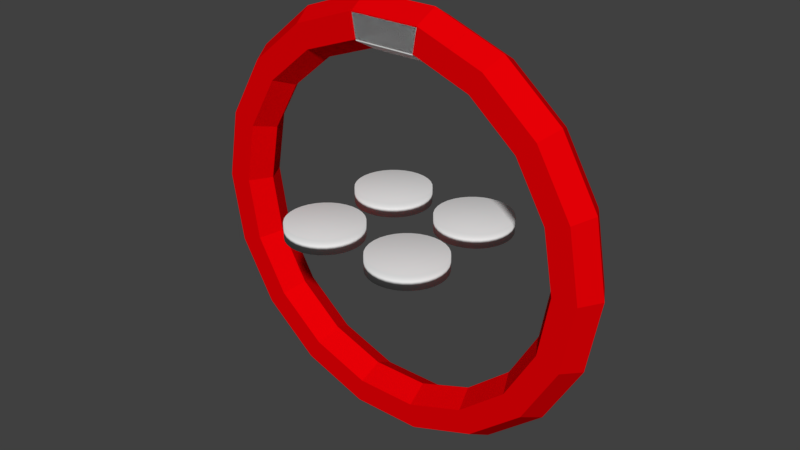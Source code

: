 # Source: twilioBoss.blend  (saved by Blender 2.77.0; exported with 4.5.12 LTS)
import bpy
from mathutils import Matrix  # noqa: F401  (used for matrix-valued properties, if any)

bpy.ops.wm.read_factory_settings(use_empty=True)
scene = bpy.context.scene
scene.name = 'Scene'

# ---- collections
col_collection_1 = bpy.data.collections.new('Collection 1'); scene.collection.children.link(col_collection_1)

# ---- materials (node trees are filled in below, after node groups)
mat_twilioboss1 = bpy.data.materials.new('twilioBoss1')
mat_twilioboss1.alpha_threshold = 0.0
mat_twilioboss1.use_transparent_shadow = False
mat_twilioboss1.diffuse_color = (0.8, 0.0, 0.001947, 1.0)
mat_twilioboss1.roughness = 0.5
mat_twilioboss2 = bpy.data.materials.new('twilioBoss2')
mat_twilioboss2.alpha_threshold = 0.0
mat_twilioboss2.use_transparent_shadow = False
mat_twilioboss2.diffuse_color = (0.8, 0.0, 0.0007126, 1.0)
mat_twilioboss2.roughness = 0.5

# ---- material node trees

# ---- world
world_world = bpy.data.worlds.new('World'); scene.world = world_world
world_world.color = (0.05088, 0.05088, 0.05088)
world_world.use_sun_shadow = False
world_world.sun_shadow_jitter_overblur = 0.0
world_world.cycles.sampling_method = 'MANUAL'

# ---- meshes
me_torus_003 = bpy.data.meshes.new('Torus.003')
me_torus_003.from_pydata([(0.1962, 8.452e-09, 0.136), (0.1849, -0.1126, 0.07201), (0.1624, -0.1126, -0.05602), (0.1511, -1.088e-08, -0.12), (0.1624, 0.1126, -0.05602), (0.1849, 0.1126, 0.07201), (-0.1962, 8.452e-09, 0.136), (-0.1849, -0.1126, 0.07201), (-0.1624, -0.1126, -0.05602), (-0.1511, -1.088e-08, -0.12), (-0.1624, 0.1126, -0.05602), (-0.1849, 0.1126, 0.07201), (0.3149, -0.1126, -0.1115), (0.3587, -0.1126, 0.008758), (0.3587, 0.1126, 0.008758), (0.3149, 0.1126, -0.1115), (0.3806, 3.386e-09, 0.06891), (0.293, -1.478e-08, -0.1717), (-0.293, -1.478e-08, -0.1717), (-0.3587, -0.1126, 0.008758), (-0.3806, 3.386e-09, 0.06891), (-0.3149, 0.1126, -0.1115), (-0.3587, 0.1126, 0.008758), (-0.3149, -0.1126, -0.1115)], [], [(16, 0, 1, 13), (13, 1, 2, 12), (12, 2, 3, 17), (17, 3, 4, 15), (15, 4, 5, 14), (14, 5, 0, 16), (4, 3, 9, 10), (9, 3, 2, 8), (5, 4, 10, 11), (11, 6, 0, 5), (1, 0, 6, 7), (8, 2, 1, 7), (11, 22, 20, 6), (10, 21, 22, 11), (9, 18, 21, 10), (8, 23, 18, 9), (7, 19, 23, 8), (6, 20, 19, 7), (14, 16, 13, 12, 17, 15), (22, 21, 18, 23, 19, 20)])
me_torus_003.materials.append(mat_twilioboss1)
me_torus_003.materials.append(mat_twilioboss2)
me_torus_003.use_remesh_preserve_volume = False
me_torus_003.use_remesh_preserve_attributes = False
me_torus_003.use_mirror_vertex_groups = False
me_torus_003.update()
me_torus_001 = bpy.data.meshes.new('Torus.001')
me_torus_001.from_pydata([(0.1962, 9.27e-09, 0.1228), (0.1849, -0.1126, 0.05877), (0.1624, -0.1126, -0.06926), (0.1511, -1.006e-08, -0.1333), (0.1624, 0.1126, -0.06926), (0.1849, 0.1126, 0.05877), (-0.1962, 9.27e-09, 0.1228), (-0.1849, -0.1126, 0.05877), (-0.1624, -0.1126, -0.06926), (-0.1511, -1.006e-08, -0.1333), (-0.1624, 0.1126, -0.06926), (-0.1849, 0.1126, 0.05877)], [], [(0, 6, 7, 1), (1, 7, 8, 2), (2, 8, 9, 3), (3, 9, 10, 4), (4, 10, 11, 5), (5, 11, 6, 0), (11, 10, 9, 8, 7, 6), (0, 1, 2, 3, 4, 5)])
me_torus_001.use_remesh_preserve_volume = False
me_torus_001.use_remesh_preserve_attributes = False
me_torus_001.use_mirror_vertex_groups = False
me_torus_001.update()
me_cylinder_003 = bpy.data.meshes.new('Cylinder.003')
me_cylinder_003.from_pydata([(0.0, 1.0, -1.0), (0.0, 1.0, 1.0), (0.1951, 0.9808, -1.0), (0.1951, 0.9808, 1.0), (0.3827, 0.9239, -1.0), (0.3827, 0.9239, 1.0), (0.5556, 0.8315, -1.0), (0.5556, 0.8315, 1.0), (0.7071, 0.7071, -1.0), (0.7071, 0.7071, 1.0), (0.8315, 0.5556, -1.0), (0.8315, 0.5556, 1.0), (0.9239, 0.3827, -1.0), (0.9239, 0.3827, 1.0), (0.9808, 0.1951, -1.0), (0.9808, 0.1951, 1.0), (1.0, 7.55e-08, -1.0), (1.0, 7.55e-08, 1.0), (0.9808, -0.1951, -1.0), (0.9808, -0.1951, 1.0), (0.9239, -0.3827, -1.0), (0.9239, -0.3827, 1.0), (0.8315, -0.5556, -1.0), (0.8315, -0.5556, 1.0), (0.7071, -0.7071, -1.0), (0.7071, -0.7071, 1.0), (0.5556, -0.8315, -1.0), (0.5556, -0.8315, 1.0), (0.3827, -0.9239, -1.0), (0.3827, -0.9239, 1.0), (0.1951, -0.9808, -1.0), (0.1951, -0.9808, 1.0), (-3.258e-07, -1.0, -1.0), (-3.258e-07, -1.0, 1.0), (-0.1951, -0.9808, -1.0), (-0.1951, -0.9808, 1.0), (-0.3827, -0.9239, -1.0), (-0.3827, -0.9239, 1.0), (-0.5556, -0.8315, -1.0), (-0.5556, -0.8315, 1.0), (-0.7071, -0.7071, -1.0), (-0.7071, -0.7071, 1.0), (-0.8315, -0.5556, -1.0), (-0.8315, -0.5556, 1.0), (-0.9239, -0.3827, -1.0), (-0.9239, -0.3827, 1.0), (-0.9808, -0.1951, -1.0), (-0.9808, -0.1951, 1.0), (-1.0, 9.656e-07, -1.0), (-1.0, 9.656e-07, 1.0), (-0.9808, 0.1951, -1.0), (-0.9808, 0.1951, 1.0), (-0.9239, 0.3827, -1.0), (-0.9239, 0.3827, 1.0), (-0.8315, 0.5556, -1.0), (-0.8315, 0.5556, 1.0), (-0.7071, 0.7071, -1.0), (-0.7071, 0.7071, 1.0), (-0.5556, 0.8315, -1.0), (-0.5556, 0.8315, 1.0), (-0.3827, 0.9239, -1.0), (-0.3827, 0.9239, 1.0), (-0.1951, 0.9808, -1.0), (-0.1951, 0.9808, 1.0)], [], [(0, 1, 3, 2), (2, 3, 5, 4), (4, 5, 7, 6), (6, 7, 9, 8), (8, 9, 11, 10), (10, 11, 13, 12), (12, 13, 15, 14), (14, 15, 17, 16), (16, 17, 19, 18), (18, 19, 21, 20), (20, 21, 23, 22), (22, 23, 25, 24), (24, 25, 27, 26), (26, 27, 29, 28), (28, 29, 31, 30), (30, 31, 33, 32), (32, 33, 35, 34), (34, 35, 37, 36), (36, 37, 39, 38), (38, 39, 41, 40), (40, 41, 43, 42), (42, 43, 45, 44), (44, 45, 47, 46), (46, 47, 49, 48), (48, 49, 51, 50), (50, 51, 53, 52), (52, 53, 55, 54), (54, 55, 57, 56), (56, 57, 59, 58), (58, 59, 61, 60), (3, 1, 63, 61, 59, 57, 55, 53, 51, 49, 47, 45, 43, 41, 39, 37, 35, 33, 31, 29, 27, 25, 23, 21, 19, 17, 15, 13, 11, 9, 7, 5), (60, 61, 63, 62), (62, 63, 1, 0), (0, 2, 4, 6, 8, 10, 12, 14, 16, 18, 20, 22, 24, 26, 28, 30, 32, 34, 36, 38, 40, 42, 44, 46, 48, 50, 52, 54, 56, 58, 60, 62)])
me_cylinder_003.polygons.foreach_set('use_smooth', [True] * 34)
me_cylinder_003.use_remesh_preserve_volume = False
me_cylinder_003.use_remesh_preserve_attributes = False
me_cylinder_003.use_mirror_vertex_groups = False
me_cylinder_003.update()
me_cylinder_002 = bpy.data.meshes.new('Cylinder.002')
me_cylinder_002.from_pydata([(0.0, 1.0, -1.0), (0.0, 1.0, 1.0), (0.1951, 0.9808, -1.0), (0.1951, 0.9808, 1.0), (0.3827, 0.9239, -1.0), (0.3827, 0.9239, 1.0), (0.5556, 0.8315, -1.0), (0.5556, 0.8315, 1.0), (0.7071, 0.7071, -1.0), (0.7071, 0.7071, 1.0), (0.8315, 0.5556, -1.0), (0.8315, 0.5556, 1.0), (0.9239, 0.3827, -1.0), (0.9239, 0.3827, 1.0), (0.9808, 0.1951, -1.0), (0.9808, 0.1951, 1.0), (1.0, 7.55e-08, -1.0), (1.0, 7.55e-08, 1.0), (0.9808, -0.1951, -1.0), (0.9808, -0.1951, 1.0), (0.9239, -0.3827, -1.0), (0.9239, -0.3827, 1.0), (0.8315, -0.5556, -1.0), (0.8315, -0.5556, 1.0), (0.7071, -0.7071, -1.0), (0.7071, -0.7071, 1.0), (0.5556, -0.8315, -1.0), (0.5556, -0.8315, 1.0), (0.3827, -0.9239, -1.0), (0.3827, -0.9239, 1.0), (0.1951, -0.9808, -1.0), (0.1951, -0.9808, 1.0), (-3.258e-07, -1.0, -1.0), (-3.258e-07, -1.0, 1.0), (-0.1951, -0.9808, -1.0), (-0.1951, -0.9808, 1.0), (-0.3827, -0.9239, -1.0), (-0.3827, -0.9239, 1.0), (-0.5556, -0.8315, -1.0), (-0.5556, -0.8315, 1.0), (-0.7071, -0.7071, -1.0), (-0.7071, -0.7071, 1.0), (-0.8315, -0.5556, -1.0), (-0.8315, -0.5556, 1.0), (-0.9239, -0.3827, -1.0), (-0.9239, -0.3827, 1.0), (-0.9808, -0.1951, -1.0), (-0.9808, -0.1951, 1.0), (-1.0, 9.656e-07, -1.0), (-1.0, 9.656e-07, 1.0), (-0.9808, 0.1951, -1.0), (-0.9808, 0.1951, 1.0), (-0.9239, 0.3827, -1.0), (-0.9239, 0.3827, 1.0), (-0.8315, 0.5556, -1.0), (-0.8315, 0.5556, 1.0), (-0.7071, 0.7071, -1.0), (-0.7071, 0.7071, 1.0), (-0.5556, 0.8315, -1.0), (-0.5556, 0.8315, 1.0), (-0.3827, 0.9239, -1.0), (-0.3827, 0.9239, 1.0), (-0.1951, 0.9808, -1.0), (-0.1951, 0.9808, 1.0)], [], [(0, 1, 3, 2), (2, 3, 5, 4), (4, 5, 7, 6), (6, 7, 9, 8), (8, 9, 11, 10), (10, 11, 13, 12), (12, 13, 15, 14), (14, 15, 17, 16), (16, 17, 19, 18), (18, 19, 21, 20), (20, 21, 23, 22), (22, 23, 25, 24), (24, 25, 27, 26), (26, 27, 29, 28), (28, 29, 31, 30), (30, 31, 33, 32), (32, 33, 35, 34), (34, 35, 37, 36), (36, 37, 39, 38), (38, 39, 41, 40), (40, 41, 43, 42), (42, 43, 45, 44), (44, 45, 47, 46), (46, 47, 49, 48), (48, 49, 51, 50), (50, 51, 53, 52), (52, 53, 55, 54), (54, 55, 57, 56), (56, 57, 59, 58), (58, 59, 61, 60), (3, 1, 63, 61, 59, 57, 55, 53, 51, 49, 47, 45, 43, 41, 39, 37, 35, 33, 31, 29, 27, 25, 23, 21, 19, 17, 15, 13, 11, 9, 7, 5), (60, 61, 63, 62), (62, 63, 1, 0), (0, 2, 4, 6, 8, 10, 12, 14, 16, 18, 20, 22, 24, 26, 28, 30, 32, 34, 36, 38, 40, 42, 44, 46, 48, 50, 52, 54, 56, 58, 60, 62)])
me_cylinder_002.polygons.foreach_set('use_smooth', [True] * 34)
me_cylinder_002.use_remesh_preserve_volume = False
me_cylinder_002.use_remesh_preserve_attributes = False
me_cylinder_002.use_mirror_vertex_groups = False
me_cylinder_002.update()
me_cylinder_001 = bpy.data.meshes.new('Cylinder.001')
me_cylinder_001.from_pydata([(0.0, 1.0, -1.0), (0.0, 1.0, 1.0), (0.1951, 0.9808, -1.0), (0.1951, 0.9808, 1.0), (0.3827, 0.9239, -1.0), (0.3827, 0.9239, 1.0), (0.5556, 0.8315, -1.0), (0.5556, 0.8315, 1.0), (0.7071, 0.7071, -1.0), (0.7071, 0.7071, 1.0), (0.8315, 0.5556, -1.0), (0.8315, 0.5556, 1.0), (0.9239, 0.3827, -1.0), (0.9239, 0.3827, 1.0), (0.9808, 0.1951, -1.0), (0.9808, 0.1951, 1.0), (1.0, 7.55e-08, -1.0), (1.0, 7.55e-08, 1.0), (0.9808, -0.1951, -1.0), (0.9808, -0.1951, 1.0), (0.9239, -0.3827, -1.0), (0.9239, -0.3827, 1.0), (0.8315, -0.5556, -1.0), (0.8315, -0.5556, 1.0), (0.7071, -0.7071, -1.0), (0.7071, -0.7071, 1.0), (0.5556, -0.8315, -1.0), (0.5556, -0.8315, 1.0), (0.3827, -0.9239, -1.0), (0.3827, -0.9239, 1.0), (0.1951, -0.9808, -1.0), (0.1951, -0.9808, 1.0), (-3.258e-07, -1.0, -1.0), (-3.258e-07, -1.0, 1.0), (-0.1951, -0.9808, -1.0), (-0.1951, -0.9808, 1.0), (-0.3827, -0.9239, -1.0), (-0.3827, -0.9239, 1.0), (-0.5556, -0.8315, -1.0), (-0.5556, -0.8315, 1.0), (-0.7071, -0.7071, -1.0), (-0.7071, -0.7071, 1.0), (-0.8315, -0.5556, -1.0), (-0.8315, -0.5556, 1.0), (-0.9239, -0.3827, -1.0), (-0.9239, -0.3827, 1.0), (-0.9808, -0.1951, -1.0), (-0.9808, -0.1951, 1.0), (-1.0, 9.656e-07, -1.0), (-1.0, 9.656e-07, 1.0), (-0.9808, 0.1951, -1.0), (-0.9808, 0.1951, 1.0), (-0.9239, 0.3827, -1.0), (-0.9239, 0.3827, 1.0), (-0.8315, 0.5556, -1.0), (-0.8315, 0.5556, 1.0), (-0.7071, 0.7071, -1.0), (-0.7071, 0.7071, 1.0), (-0.5556, 0.8315, -1.0), (-0.5556, 0.8315, 1.0), (-0.3827, 0.9239, -1.0), (-0.3827, 0.9239, 1.0), (-0.1951, 0.9808, -1.0), (-0.1951, 0.9808, 1.0)], [], [(0, 1, 3, 2), (2, 3, 5, 4), (4, 5, 7, 6), (6, 7, 9, 8), (8, 9, 11, 10), (10, 11, 13, 12), (12, 13, 15, 14), (14, 15, 17, 16), (16, 17, 19, 18), (18, 19, 21, 20), (20, 21, 23, 22), (22, 23, 25, 24), (24, 25, 27, 26), (26, 27, 29, 28), (28, 29, 31, 30), (30, 31, 33, 32), (32, 33, 35, 34), (34, 35, 37, 36), (36, 37, 39, 38), (38, 39, 41, 40), (40, 41, 43, 42), (42, 43, 45, 44), (44, 45, 47, 46), (46, 47, 49, 48), (48, 49, 51, 50), (50, 51, 53, 52), (52, 53, 55, 54), (54, 55, 57, 56), (56, 57, 59, 58), (58, 59, 61, 60), (3, 1, 63, 61, 59, 57, 55, 53, 51, 49, 47, 45, 43, 41, 39, 37, 35, 33, 31, 29, 27, 25, 23, 21, 19, 17, 15, 13, 11, 9, 7, 5), (60, 61, 63, 62), (62, 63, 1, 0), (0, 2, 4, 6, 8, 10, 12, 14, 16, 18, 20, 22, 24, 26, 28, 30, 32, 34, 36, 38, 40, 42, 44, 46, 48, 50, 52, 54, 56, 58, 60, 62)])
me_cylinder_001.polygons.foreach_set('use_smooth', [True] * 34)
me_cylinder_001.use_remesh_preserve_volume = False
me_cylinder_001.use_remesh_preserve_attributes = False
me_cylinder_001.use_mirror_vertex_groups = False
me_cylinder_001.update()
me_cylinder = bpy.data.meshes.new('Cylinder')
me_cylinder.from_pydata([(0.0, 1.0, -1.0), (0.0, 1.0, 1.0), (0.1951, 0.9808, -1.0), (0.1951, 0.9808, 1.0), (0.3827, 0.9239, -1.0), (0.3827, 0.9239, 1.0), (0.5556, 0.8315, -1.0), (0.5556, 0.8315, 1.0), (0.7071, 0.7071, -1.0), (0.7071, 0.7071, 1.0), (0.8315, 0.5556, -1.0), (0.8315, 0.5556, 1.0), (0.9239, 0.3827, -1.0), (0.9239, 0.3827, 1.0), (0.9808, 0.1951, -1.0), (0.9808, 0.1951, 1.0), (1.0, 7.55e-08, -1.0), (1.0, 7.55e-08, 1.0), (0.9808, -0.1951, -1.0), (0.9808, -0.1951, 1.0), (0.9239, -0.3827, -1.0), (0.9239, -0.3827, 1.0), (0.8315, -0.5556, -1.0), (0.8315, -0.5556, 1.0), (0.7071, -0.7071, -1.0), (0.7071, -0.7071, 1.0), (0.5556, -0.8315, -1.0), (0.5556, -0.8315, 1.0), (0.3827, -0.9239, -1.0), (0.3827, -0.9239, 1.0), (0.1951, -0.9808, -1.0), (0.1951, -0.9808, 1.0), (-3.258e-07, -1.0, -1.0), (-3.258e-07, -1.0, 1.0), (-0.1951, -0.9808, -1.0), (-0.1951, -0.9808, 1.0), (-0.3827, -0.9239, -1.0), (-0.3827, -0.9239, 1.0), (-0.5556, -0.8315, -1.0), (-0.5556, -0.8315, 1.0), (-0.7071, -0.7071, -1.0), (-0.7071, -0.7071, 1.0), (-0.8315, -0.5556, -1.0), (-0.8315, -0.5556, 1.0), (-0.9239, -0.3827, -1.0), (-0.9239, -0.3827, 1.0), (-0.9808, -0.1951, -1.0), (-0.9808, -0.1951, 1.0), (-1.0, 9.656e-07, -1.0), (-1.0, 9.656e-07, 1.0), (-0.9808, 0.1951, -1.0), (-0.9808, 0.1951, 1.0), (-0.9239, 0.3827, -1.0), (-0.9239, 0.3827, 1.0), (-0.8315, 0.5556, -1.0), (-0.8315, 0.5556, 1.0), (-0.7071, 0.7071, -1.0), (-0.7071, 0.7071, 1.0), (-0.5556, 0.8315, -1.0), (-0.5556, 0.8315, 1.0), (-0.3827, 0.9239, -1.0), (-0.3827, 0.9239, 1.0), (-0.1951, 0.9808, -1.0), (-0.1951, 0.9808, 1.0)], [], [(0, 1, 3, 2), (2, 3, 5, 4), (4, 5, 7, 6), (6, 7, 9, 8), (8, 9, 11, 10), (10, 11, 13, 12), (12, 13, 15, 14), (14, 15, 17, 16), (16, 17, 19, 18), (18, 19, 21, 20), (20, 21, 23, 22), (22, 23, 25, 24), (24, 25, 27, 26), (26, 27, 29, 28), (28, 29, 31, 30), (30, 31, 33, 32), (32, 33, 35, 34), (34, 35, 37, 36), (36, 37, 39, 38), (38, 39, 41, 40), (40, 41, 43, 42), (42, 43, 45, 44), (44, 45, 47, 46), (46, 47, 49, 48), (48, 49, 51, 50), (50, 51, 53, 52), (52, 53, 55, 54), (54, 55, 57, 56), (56, 57, 59, 58), (58, 59, 61, 60), (3, 1, 63, 61, 59, 57, 55, 53, 51, 49, 47, 45, 43, 41, 39, 37, 35, 33, 31, 29, 27, 25, 23, 21, 19, 17, 15, 13, 11, 9, 7, 5), (60, 61, 63, 62), (62, 63, 1, 0), (0, 2, 4, 6, 8, 10, 12, 14, 16, 18, 20, 22, 24, 26, 28, 30, 32, 34, 36, 38, 40, 42, 44, 46, 48, 50, 52, 54, 56, 58, 60, 62)])
me_cylinder.polygons.foreach_set('use_smooth', [True] * 34)
me_cylinder.use_remesh_preserve_volume = False
me_cylinder.use_remesh_preserve_attributes = False
me_cylinder.use_mirror_vertex_groups = False
me_cylinder.update()
me_torus = bpy.data.meshes.new('Torus')
me_torus.from_pydata([(1.13, 0.0, 0.0), (1.065, -0.1126, 8.5e-09), (0.935, -0.1126, 8.5e-09), (0.87, -1.592e-17, 1.202e-24), (0.935, 0.1126, -8.5e-09), (1.065, 0.1126, -8.5e-09), (1.062, 2.918e-08, 0.3865), (1.001, -0.1126, 0.3643), (0.8786, -0.1126, 0.3198), (0.8175, 2.246e-08, 0.2976), (0.8786, 0.1126, 0.3198), (1.001, 0.1126, 0.3643), (0.8656, 5.484e-08, 0.7264), (0.8158, -0.1126, 0.6846), (0.7163, -0.1126, 0.601), (0.6665, 4.222e-08, 0.5592), (0.7163, 0.1126, 0.601), (0.8158, 0.1126, 0.6846), (0.565, 7.388e-08, 0.9786), (0.5325, -0.1126, 0.9223), (0.4675, -0.1126, 0.8097), (0.435, 5.688e-08, 0.7534), (0.4675, 0.1126, 0.8097), (0.5325, 0.1126, 0.9223), (-0.565, 7.388e-08, 0.9786), (-0.5325, -0.1126, 0.9223), (-0.4675, -0.1126, 0.8097), (-0.435, 5.688e-08, 0.7534), (-0.4675, 0.1126, 0.8097), (-0.5325, 0.1126, 0.9223), (-0.8656, 5.484e-08, 0.7264), (-0.8158, -0.1126, 0.6846), (-0.7163, -0.1126, 0.601), (-0.6665, 4.222e-08, 0.5592), (-0.7163, 0.1126, 0.601), (-0.8158, 0.1126, 0.6846), (-1.062, 2.918e-08, 0.3865), (-1.001, -0.1126, 0.3643), (-0.8786, -0.1126, 0.3198), (-0.8175, 2.246e-08, 0.2976), (-0.8786, 0.1126, 0.3198), (-1.001, 0.1126, 0.3643), (-1.13, 7.458e-15, 9.879e-08), (-1.065, -0.1126, 1.016e-07), (-0.935, -0.1126, 9.024e-08), (-0.87, 5.726e-15, 7.606e-08), (-0.935, 0.1126, 7.324e-08), (-1.065, 0.1126, 8.461e-08), (-1.062, -2.918e-08, -0.3865), (-1.001, -0.1126, -0.3643), (-0.8786, -0.1126, -0.3198), (-0.8175, -2.246e-08, -0.2976), (-0.8786, 0.1126, -0.3198), (-1.001, 0.1126, -0.3643), (-0.8656, -5.484e-08, -0.7263), (-0.8158, -0.1126, -0.6846), (-0.7163, -0.1126, -0.601), (-0.6665, -4.222e-08, -0.5592), (-0.7163, 0.1126, -0.601), (-0.8158, 0.1126, -0.6846), (-0.565, -7.388e-08, -0.9786), (-0.5325, -0.1126, -0.9223), (-0.4675, -0.1126, -0.8097), (-0.435, -5.688e-08, -0.7534), (-0.4675, 0.1126, -0.8097), (-0.5325, 0.1126, -0.9223), (-0.1962, -8.402e-08, -1.113), (-0.1849, -0.1126, -1.049), (-0.1624, -0.1126, -0.9208), (-0.1511, -6.469e-08, -0.8568), (-0.1624, 0.1126, -0.9208), (-0.1849, 0.1126, -1.049), (0.1962, -8.402e-08, -1.113), (0.1849, -0.1126, -1.049), (0.1624, -0.1126, -0.9208), (0.1511, -6.469e-08, -0.8568), (0.1624, 0.1126, -0.9208), (0.1849, 0.1126, -1.049), (0.565, -7.388e-08, -0.9786), (0.5325, -0.1126, -0.9223), (0.4675, -0.1126, -0.8097), (0.435, -5.688e-08, -0.7534), (0.4675, 0.1126, -0.8097), (0.5325, 0.1126, -0.9223), (0.8656, -5.484e-08, -0.7264), (0.8158, -0.1126, -0.6846), (0.7163, -0.1126, -0.601), (0.6665, -4.222e-08, -0.5592), (0.7163, 0.1126, -0.601), (0.8158, 0.1126, -0.6846), (1.062, -2.918e-08, -0.3865), (1.001, -0.1126, -0.3643), (0.8786, -0.1126, -0.3198), (0.8175, -2.246e-08, -0.2976), (0.8786, 0.1126, -0.3198), (1.001, 0.1126, -0.3643), (0.3149, -0.1126, 0.8653), (0.3587, -0.1126, 0.9856), (0.3587, 0.1126, 0.9856), (0.3149, 0.1126, 0.8653), (0.3806, 7.895e-08, 1.046), (0.293, 6.078e-08, 0.8051), (-0.293, 6.078e-08, 0.8051), (-0.3587, -0.1126, 0.9856), (-0.3806, 7.895e-08, 1.046), (-0.3149, 0.1126, 0.8653), (-0.3587, 0.1126, 0.9856), (-0.3149, -0.1126, 0.8653)], [], [(0, 6, 7, 1), (1, 7, 8, 2), (2, 8, 9, 3), (3, 9, 10, 4), (4, 10, 11, 5), (0, 5, 11, 6), (6, 12, 13, 7), (7, 13, 14, 8), (8, 14, 15, 9), (9, 15, 16, 10), (10, 16, 17, 11), (11, 17, 12, 6), (12, 18, 19, 13), (13, 19, 20, 14), (14, 20, 21, 15), (15, 21, 22, 16), (16, 22, 23, 17), (17, 23, 18, 12), (104, 24, 25, 103), (103, 25, 26, 107), (107, 26, 27, 102), (102, 27, 28, 105), (105, 28, 29, 106), (106, 29, 24, 104), (24, 30, 31, 25), (25, 31, 32, 26), (26, 32, 33, 27), (27, 33, 34, 28), (28, 34, 35, 29), (29, 35, 30, 24), (30, 36, 37, 31), (31, 37, 38, 32), (32, 38, 39, 33), (33, 39, 40, 34), (34, 40, 41, 35), (35, 41, 36, 30), (36, 42, 43, 37), (37, 43, 44, 38), (38, 44, 45, 39), (39, 45, 46, 40), (40, 46, 47, 41), (41, 47, 42, 36), (42, 48, 49, 43), (43, 49, 50, 44), (44, 50, 51, 45), (45, 51, 52, 46), (46, 52, 53, 47), (47, 53, 48, 42), (48, 54, 55, 49), (49, 55, 56, 50), (50, 56, 57, 51), (51, 57, 58, 52), (52, 58, 59, 53), (53, 59, 54, 48), (54, 60, 61, 55), (55, 61, 62, 56), (56, 62, 63, 57), (57, 63, 64, 58), (58, 64, 65, 59), (59, 65, 60, 54), (60, 66, 67, 61), (61, 67, 68, 62), (62, 68, 69, 63), (63, 69, 70, 64), (64, 70, 71, 65), (65, 71, 66, 60), (66, 72, 73, 67), (67, 73, 74, 68), (68, 74, 75, 69), (69, 75, 76, 70), (70, 76, 77, 71), (71, 77, 72, 66), (72, 78, 79, 73), (73, 79, 80, 74), (74, 80, 81, 75), (75, 81, 82, 76), (76, 82, 83, 77), (77, 83, 78, 72), (78, 84, 85, 79), (79, 85, 86, 80), (80, 86, 87, 81), (81, 87, 88, 82), (82, 88, 89, 83), (83, 89, 84, 78), (84, 90, 91, 85), (85, 91, 92, 86), (86, 92, 93, 87), (87, 93, 94, 88), (88, 94, 95, 89), (89, 95, 90, 84), (90, 0, 1, 91), (91, 1, 2, 92), (92, 2, 3, 93), (93, 3, 4, 94), (94, 4, 5, 95), (95, 5, 0, 90), (23, 98, 100, 18), (22, 99, 98, 23), (21, 101, 99, 22), (20, 96, 101, 21), (19, 97, 96, 20), (18, 100, 97, 19), (98, 99, 101, 96, 97, 100), (106, 104, 103, 107, 102, 105)])
me_torus.materials.append(mat_twilioboss1)
me_torus.materials.append(mat_twilioboss2)
me_torus.use_remesh_preserve_volume = False
me_torus.use_remesh_preserve_attributes = False
me_torus.use_mirror_vertex_groups = False
me_torus.update()

# ---- objects
ob_torus_002 = bpy.data.objects.new('Torus.002', me_torus_003)
ob_torus_001 = bpy.data.objects.new('Torus.001', me_torus_001)
ob_cylinder_003 = bpy.data.objects.new('Cylinder.003', me_cylinder_003)
ob_cylinder_002 = bpy.data.objects.new('Cylinder.002', me_cylinder_002)
ob_cylinder_001 = bpy.data.objects.new('Cylinder.001', me_cylinder_001)
ob_cylinder = bpy.data.objects.new('Cylinder', me_cylinder)
ob_torus = bpy.data.objects.new('Torus', me_torus)

# ---- transforms, parenting, visibility, modifiers, constraints
ob_torus_002.location = (4.47e-08, 7.078e-08, 0.9772)
ob_torus_002.lineart.crease_threshold = 0.0
ob_torus_001.location = (1.043e-07, 5.96e-08, 0.9848)
ob_torus_001.hide_viewport = True
ob_torus_001.lineart.crease_threshold = 0.0
ob_cylinder_003.location = (0.2551, -0.2551, 0.0)
ob_cylinder_003.scale = (0.1989, 0.1989, 0.04004)
ob_cylinder_003.lineart.crease_threshold = 0.0
ob_cylinder_002.location = (-0.2551, -0.2551, 0.0)
ob_cylinder_002.scale = (0.1989, 0.1989, 0.04004)
ob_cylinder_002.lineart.crease_threshold = 0.0
ob_cylinder_001.location = (-0.2551, 0.2551, 0.0)
ob_cylinder_001.scale = (0.1989, 0.1989, 0.04004)
ob_cylinder_001.lineart.crease_threshold = 0.0
ob_cylinder.location = (0.2551, 0.2551, 0.0)
ob_cylinder.scale = (0.1989, 0.1989, 0.04004)
ob_cylinder.lineart.crease_threshold = 0.0
ob_torus.location = (0.0, 0.0, 0.0)
ob_torus.lineart.crease_threshold = 0.0

# ---- collection membership
col_collection_1.objects.link(ob_torus_002)
col_collection_1.objects.link(ob_torus_001)
col_collection_1.objects.link(ob_cylinder_003)
col_collection_1.objects.link(ob_cylinder_002)
col_collection_1.objects.link(ob_cylinder_001)
col_collection_1.objects.link(ob_cylinder)
col_collection_1.objects.link(ob_torus)

# ---- scene / render settings (as saved in the file)
scene.frame_start = 1; scene.frame_end = 250; scene.frame_set(1)
scene.render.engine = 'BLENDER_EEVEE_NEXT'
scene.render.resolution_percentage = 50
scene.render.dither_intensity = 0.0
scene.cycles.use_denoising = False
scene.cycles.samples = 128
scene.cycles.sampling_pattern = 'TABULATED_SOBOL'
scene.cycles.light_sampling_threshold = 0.0
scene.cycles.use_adaptive_sampling = False
scene.cycles.use_light_tree = False
scene.cycles.blur_glossy = 0.0
scene.cycles.sample_clamp_indirect = 0.0
scene.view_settings.view_transform = 'Standard'
bpy.context.view_layer.update()

# ---- added for rendering (the .blend has no active camera and no usable light): camera, sun
cam_auto = bpy.data.cameras.new('AutoCamera')
cam_auto.lens = 50.0
cam_auto.sensor_width = 36.0
cam_auto.clip_end = 1000.0
ob_auto_camera = bpy.data.objects.new('AutoCamera', cam_auto)
scene.collection.objects.link(ob_auto_camera)
ob_auto_camera.location = (3.05288, -3.66345, 2.44249)
ob_auto_camera.rotation_euler = (1.09748, -7.21219e-08, 0.694738)
scene.camera = ob_auto_camera
light_auto_sun = bpy.data.lights.new('AutoSun', 'SUN')
light_auto_sun.energy = 3.0
light_auto_sun.angle = 0.0523599
ob_auto_sun = bpy.data.objects.new('AutoSun', light_auto_sun)
scene.collection.objects.link(ob_auto_sun)
ob_auto_sun.rotation_euler = (0.872665, 0.174533, 0.523599)
bpy.context.view_layer.update()
